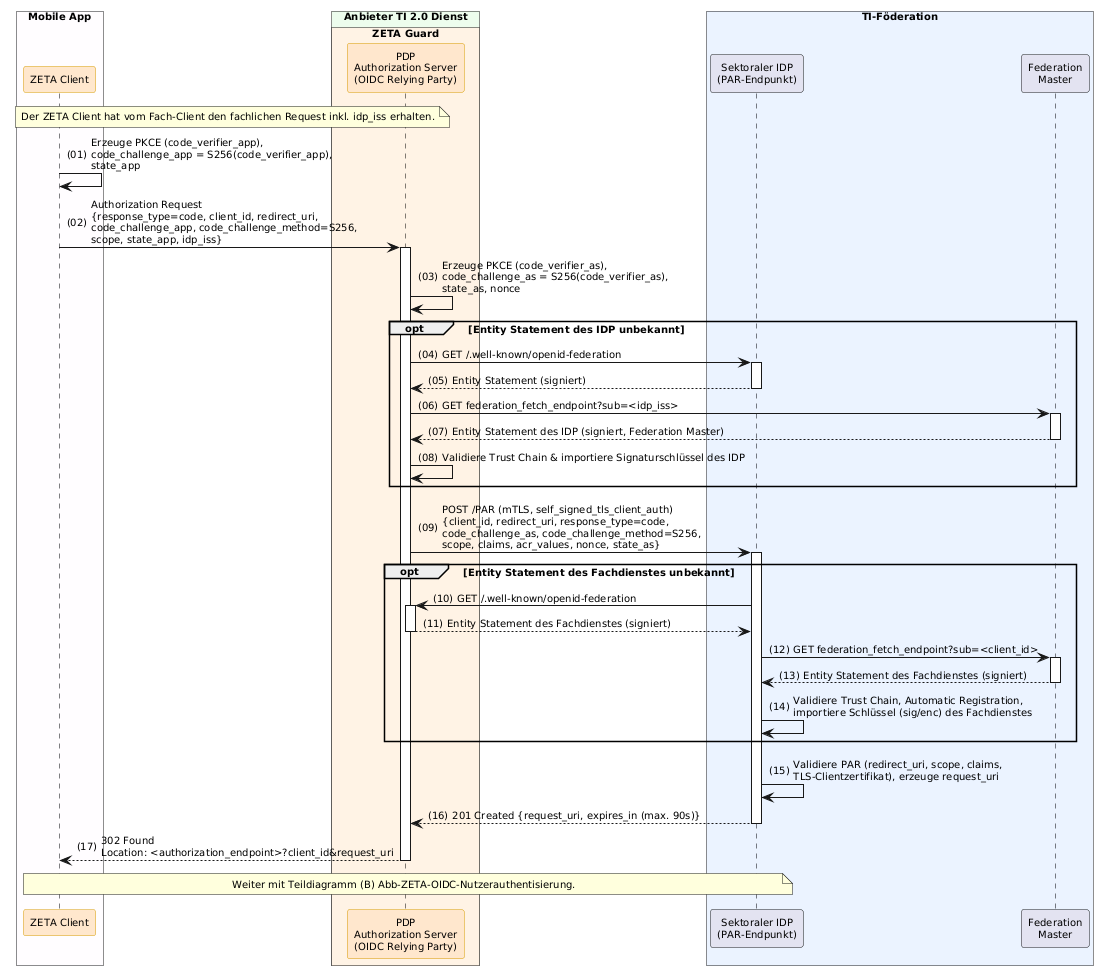

The diagram above was rendered by PlantUML. Its source (embedded in the PNG):
@startuml "Abb-ZETA-OIDC-Authorization-Request-mit-PAR"
!include ../puml-layout.txt


' Teildiagramm (A): Authorization Request des ZETA Client mit Pushed Authorization Request (PAR)
' Teil von Abb-ZETA-OIDC-Authentifizierung-mobiler-Clients

box "Mobile App" DEVICE_COLOR
  participant Client as "ZETA Client" <<zeta>>
end box

box "Anbieter TI 2.0 Dienst" PROVIDER_COLOR
  box "ZETA Guard" ZETA_GUARD_COLOR
    participant AuthS as "PDP\nAuthorization Server\n(OIDC Relying Party)" <<zeta>>
  end box
end box

box "TI-Föderation" #EAF2FF
  participant IDP as "Sektoraler IDP\n(PAR-Endpunkt)"
  participant FM as "Federation\nMaster"
end box

note over Client, AuthS: Der ZETA Client hat vom Fach-Client den fachlichen Request inkl. idp_iss erhalten.

Client -> Client: Erzeuge PKCE (code_verifier_app),\ncode_challenge_app = S256(code_verifier_app),\nstate_app

Client -> AuthS++: Authorization Request\n{response_type=code, client_id, redirect_uri,\ncode_challenge_app, code_challenge_method=S256,\nscope, state_app, idp_iss}

AuthS -> AuthS: Erzeuge PKCE (code_verifier_as),\ncode_challenge_as = S256(code_verifier_as),\nstate_as, nonce

opt Entity Statement des IDP unbekannt
    AuthS -> IDP++: GET /.well-known/openid-federation
    IDP --> AuthS--: Entity Statement (signiert)
    AuthS -> FM++: GET federation_fetch_endpoint?sub=<idp_iss>
    FM --> AuthS--: Entity Statement des IDP (signiert, Federation Master)
    AuthS -> AuthS: Validiere Trust Chain & importiere Signaturschlüssel des IDP
end

AuthS -> IDP++: POST /PAR (mTLS, self_signed_tls_client_auth)\n{client_id, redirect_uri, response_type=code,\ncode_challenge_as, code_challenge_method=S256,\nscope, claims, acr_values, nonce, state_as}

opt Entity Statement des Fachdienstes unbekannt
    IDP -> AuthS++: GET /.well-known/openid-federation
    AuthS --> IDP--: Entity Statement des Fachdienstes (signiert)
    IDP -> FM++: GET federation_fetch_endpoint?sub=<client_id>
    FM --> IDP--: Entity Statement des Fachdienstes (signiert)
    IDP -> IDP: Validiere Trust Chain, Automatic Registration,\nimportiere Schlüssel (sig/enc) des Fachdienstes
end

IDP -> IDP: Validiere PAR (redirect_uri, scope, claims,\nTLS-Clientzertifikat), erzeuge request_uri
IDP --> AuthS--: 201 Created {request_uri, expires_in (max. 90s)}

AuthS --> Client--: 302 Found\nLocation: <authorization_endpoint>?client_id&request_uri

note over Client, IDP: Weiter mit Teildiagramm (B) Abb-ZETA-OIDC-Nutzerauthentisierung.

@enduml